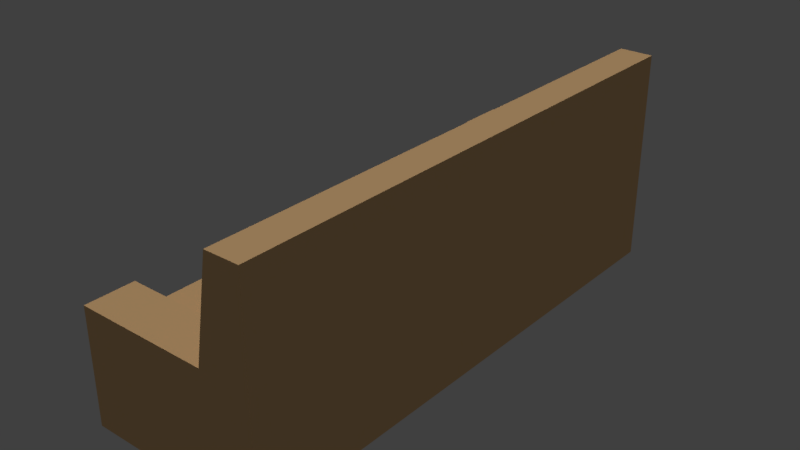 # Source: couch_01_mockup.blend  (saved by Blender 2.78.0; exported with 4.5.12 LTS)
import bpy
from mathutils import Matrix  # noqa: F401  (used for matrix-valued properties, if any)

bpy.ops.wm.read_factory_settings(use_empty=True)
scene = bpy.context.scene
scene.name = 'Scene'

# ---- collections
col_collection_1 = bpy.data.collections.new('Collection 1'); scene.collection.children.link(col_collection_1)

# ---- materials (node trees are filled in below, after node groups)
mat_chair_02_material = bpy.data.materials.new('chair_02_material')
mat_chair_02_material.alpha_threshold = 0.0
mat_chair_02_material.use_transparent_shadow = False
mat_chair_02_material.diffuse_color = (0.8, 0.5048, 0.2438, 1.0)
mat_chair_02_material.roughness = 0.5
mat_chair_02_material.specular_intensity = 0.0

# ---- material node trees

# ---- world
world_world = bpy.data.worlds.new('World'); scene.world = world_world
world_world.color = (0.05088, 0.05088, 0.05088)
world_world.use_sun_shadow = False
world_world.sun_shadow_jitter_overblur = 0.0
world_world.cycles.sampling_method = 'MANUAL'

# ---- lights
light_hemi_001 = bpy.data.lights.new('Hemi.001', 'SUN')
light_hemi_001.transmission_factor = 0.0
light_hemi_001.angle = 0.1993
light_hemi_001.energy = 0.5
light_hemi_001.shadow_buffer_clip_start = 0.5
light_hemi_001.shadow_soft_size = 0.1
light_hemi_001.shadow_cascade_max_distance = 1000.0
light_hemi = bpy.data.lights.new('Hemi', 'SUN')
light_hemi.transmission_factor = 0.0
light_hemi.angle = 0.1993
light_hemi.energy = 1.0
light_hemi.shadow_buffer_clip_start = 0.5
light_hemi.shadow_soft_size = 0.1
light_hemi.shadow_cascade_max_distance = 1000.0

# ---- meshes
me_plane = bpy.data.meshes.new('Plane')
me_plane.from_pydata([(-0.3255, -1.066, 0.343), (0.3982, -1.066, 0.343), (-0.3255, 1.066, 0.343), (0.3982, 1.066, 0.343), (-0.2286, -1.066, 0.343), (0.1559, -1.066, 0.343), (0.1559, 1.066, 0.343), (-0.2286, 1.066, 0.343), (-0.3255, 0.8724, 0.343), (-0.3255, -0.8724, 0.343), (0.3982, -0.8724, 0.343), (0.3982, 0.8724, 0.343), (-0.2286, -0.8724, 0.343), (-0.2286, 0.8724, 0.343), (0.1559, -0.8724, 0.343), (0.1559, 0.8724, 0.343), (-0.3255, -1.066, 2.167e-08), (0.1559, 0.8724, 2.167e-08), (-0.3255, 0.8724, 2.167e-08), (0.1559, -0.8724, 2.167e-08), (-0.2286, 0.8724, 2.167e-08), (-0.2286, 1.066, 2.167e-08), (0.1559, 1.066, 2.167e-08), (-0.2286, -0.8724, 2.167e-08), (0.1559, -1.066, 2.167e-08), (-0.2286, -1.066, 2.167e-08), (0.3982, 0.8724, 2.167e-08), (0.3982, 1.066, 2.167e-08), (-0.3255, 1.066, 2.167e-08), (0.3982, -0.8724, 2.167e-08), (-0.3255, -0.8724, 2.167e-08), (0.3982, -1.066, 2.167e-08), (0.2656, -1.066, 0.8508), (0.3982, -1.066, 0.8508), (0.3982, 0.8724, 0.8508), (0.3982, 1.066, 0.8508), (0.2656, 1.066, 0.8508), (0.2656, 0.8724, 0.8508), (0.3982, -0.8724, 0.8508), (0.2656, -0.8724, 0.8508), (0.3982, -1.066, 0.4521), (0.3982, -0.8724, 0.4521), (0.3982, 0.8724, 0.4521), (0.3982, 1.066, 0.4521), (-0.3255, -0.8724, 0.4521), (-0.3255, -1.066, 0.4521), (-0.2286, -1.066, 0.4521), (0.1985, -1.066, 0.4521), (-0.2286, -0.8724, 0.4521), (0.1985, -0.8724, 0.4521), (-0.2286, 1.066, 0.4521), (-0.3255, 1.066, 0.4521), (0.1985, 1.066, 0.4521), (-0.2286, 0.8724, 0.4521), (0.1985, 0.8724, 0.4521), (-0.3255, 0.8724, 0.4521)], [], [(21, 28, 2, 7), (24, 31, 1, 5), (26, 27, 3, 11), (30, 16, 0, 9), (16, 25, 4, 0), (25, 24, 5, 4), (27, 22, 6, 3), (22, 21, 7, 6), (2, 8, 55, 51), (6, 7, 50, 52), (14, 12, 48, 49), (12, 14, 15, 13), (12, 9, 44, 48), (9, 12, 13, 8), (28, 18, 8, 2), (18, 30, 9, 8), (31, 29, 10, 1), (29, 26, 11, 10), (54, 49, 39, 37), (47, 40, 33, 32), (27, 26, 17, 22), (24, 19, 29, 31), (19, 17, 26, 29), (30, 18, 20, 23), (16, 30, 23, 25), (23, 20, 17, 19), (25, 23, 19, 24), (20, 21, 22, 17), (18, 28, 21, 20), (39, 38, 34, 37), (32, 33, 38, 39), (35, 36, 37, 34), (40, 41, 38, 33), (41, 42, 34, 38), (42, 43, 35, 34), (43, 52, 36, 35), (49, 47, 32, 39), (15, 14, 49, 54), (5, 1, 40, 47), (1, 10, 41, 40), (10, 11, 42, 41), (11, 3, 43, 42), (3, 6, 52, 43), (53, 54, 52, 50), (55, 53, 50, 51), (46, 47, 49, 48), (45, 46, 48, 44), (4, 5, 47, 46), (9, 0, 45, 44), (0, 4, 46, 45), (8, 13, 53, 55), (13, 15, 54, 53), (7, 2, 51, 50), (52, 54, 37, 36)])
me_plane.materials.append(mat_chair_02_material)
me_plane.use_remesh_preserve_volume = False
me_plane.use_remesh_preserve_attributes = False
me_plane.use_mirror_vertex_groups = False
me_plane.update()

# ---- objects
ob_plane = bpy.data.objects.new('Plane', me_plane)
ob_bottom_light = bpy.data.objects.new('bottom_light', light_hemi_001)
ob_top_height = bpy.data.objects.new('top_height', light_hemi)

# ---- transforms, parenting, visibility, modifiers, constraints
ob_plane.location = (0.0, 0.0, 0.0)
ob_plane.lineart.crease_threshold = 0.0
ob_bottom_light.location = (0.0, 0.0, -100.0)
ob_bottom_light.rotation_euler = (0.0, 3.142, 0.0)
ob_bottom_light.hide_viewport = True
ob_bottom_light.hide_select = True
ob_bottom_light.lineart.crease_threshold = 0.0
ob_top_height.location = (0.0, 0.0, 100.0)
ob_top_height.hide_viewport = True
ob_top_height.hide_select = True
ob_top_height.lineart.crease_threshold = 0.0

# ---- collection membership
col_collection_1.objects.link(ob_plane)
col_collection_1.objects.link(ob_bottom_light)
col_collection_1.objects.link(ob_top_height)

# ---- scene / render settings (as saved in the file)
scene.frame_start = 1; scene.frame_end = 250; scene.frame_set(1)
scene.render.engine = 'BLENDER_EEVEE_NEXT'
scene.render.resolution_percentage = 50
scene.render.dither_intensity = 0.0
scene.cycles.use_denoising = False
scene.cycles.samples = 128
scene.cycles.sampling_pattern = 'TABULATED_SOBOL'
scene.cycles.light_sampling_threshold = 0.0
scene.cycles.use_adaptive_sampling = False
scene.cycles.use_light_tree = False
scene.cycles.blur_glossy = 0.0
scene.cycles.sample_clamp_indirect = 0.0
scene.view_settings.view_transform = 'Standard'
bpy.context.view_layer.update()

# ---- added for rendering (the .blend has no active camera): camera
cam_auto = bpy.data.cameras.new('AutoCamera')
cam_auto.lens = 50.0
cam_auto.sensor_width = 36.0
cam_auto.clip_end = 1000.0
ob_auto_camera = bpy.data.objects.new('AutoCamera', cam_auto)
scene.collection.objects.link(ob_auto_camera)
ob_auto_camera.location = (2.26376, -2.67289, 2.20734)
ob_auto_camera.rotation_euler = (1.09748, -7.21219e-08, 0.694738)
scene.camera = ob_auto_camera
bpy.context.view_layer.update()
